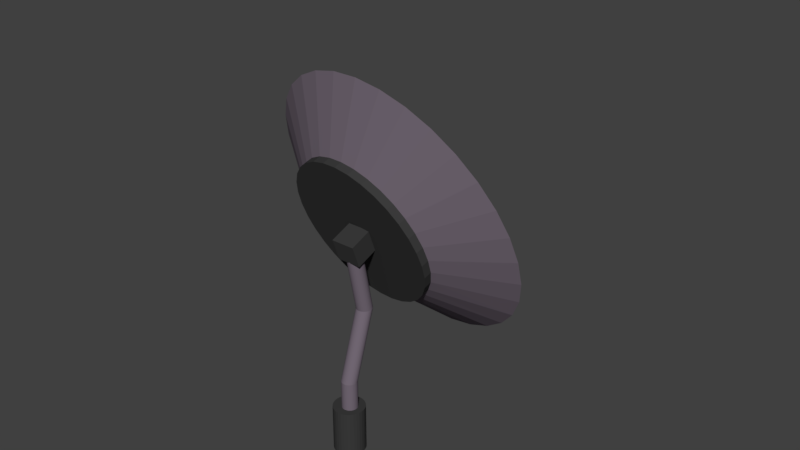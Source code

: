 # Source: satellite.blend  (saved by Blender 2.79.0; exported with 4.5.12 LTS)
import bpy
from mathutils import Matrix  # noqa: F401  (used for matrix-valued properties, if any)

bpy.ops.wm.read_factory_settings(use_empty=True)
scene = bpy.context.scene
scene.name = 'Scene'

# ---- collections
col_collection_1 = bpy.data.collections.new('Collection 1'); scene.collection.children.link(col_collection_1)

# ---- materials (node trees are filled in below, after node groups)
mat_material_001 = bpy.data.materials.new('Material.001')
mat_material_001.alpha_threshold = 0.0
mat_material_001.use_transparent_shadow = False
mat_material_001.diffuse_color = (0.04445, 0.04445, 0.04445, 1.0)
mat_material_001.roughness = 0.5
mat_material_002 = bpy.data.materials.new('Material.002')
mat_material_002.alpha_threshold = 0.0
mat_material_002.use_transparent_shadow = False
mat_material_002.diffuse_color = (0.1745, 0.1424, 0.1789, 1.0)
mat_material_002.roughness = 0.5

# ---- material node trees

# ---- world
world_world = bpy.data.worlds.new('World'); scene.world = world_world
world_world.color = (0.05088, 0.05088, 0.05088)
world_world.use_sun_shadow = False
world_world.sun_shadow_jitter_overblur = 0.0
world_world.cycles.sampling_method = 'MANUAL'

# ---- meshes
me_cylinder_004 = bpy.data.meshes.new('Cylinder.004')
me_cylinder_004.from_pydata([(-0.08287, 1.051, -0.1798), (-0.08287, 1.051, 1.82), (0.1122, 1.032, -0.1798), (0.1122, 1.032, 1.82), (0.2998, 0.975, -0.1798), (0.2998, 0.975, 1.82), (0.4727, 0.8826, -0.1798), (0.4727, 0.8826, 1.82), (0.6242, 0.7582, -0.1798), (0.6242, 0.7582, 1.82), (0.7486, 0.6067, -0.1798), (0.7486, 0.6067, 1.82), (0.841, 0.4338, -0.1798), (0.841, 0.4338, 1.82), (0.8979, 0.2462, -0.1798), (0.8979, 0.2462, 1.82), (0.9171, 0.05109, -0.1798), (0.9171, 0.05109, 1.82), (0.8979, -0.144, -0.1798), (0.8979, -0.144, 1.82), (0.841, -0.3316, -0.1798), (0.841, -0.3316, 1.82), (0.7486, -0.5045, -0.1798), (0.7486, -0.5045, 1.82), (0.6242, -0.656, -0.1798), (0.6242, -0.656, 1.82), (0.4727, -0.7804, -0.1798), (0.4727, -0.7804, 1.82), (0.2998, -0.8728, -0.1798), (0.2998, -0.8728, 1.82), (0.1122, -0.9297, -0.1798), (0.1122, -0.9297, 1.82), (-0.08287, -0.9489, -0.1798), (-0.08287, -0.9489, 1.82), (-0.278, -0.9297, -0.1798), (-0.278, -0.9297, 1.82), (-0.4656, -0.8728, -0.1798), (-0.4656, -0.8728, 1.82), (-0.6384, -0.7804, -0.1798), (-0.6384, -0.7804, 1.82), (-0.79, -0.656, -0.1798), (-0.79, -0.656, 1.82), (-0.9143, -0.5045, -0.1798), (-0.9143, -0.5045, 1.82), (-1.007, -0.3316, -0.1798), (-1.007, -0.3316, 1.82), (-1.064, -0.144, -0.1798), (-1.064, -0.144, 1.82), (-1.083, 0.0511, -0.1798), (-1.083, 0.0511, 1.82), (-1.064, 0.2462, -0.1798), (-1.064, 0.2462, 1.82), (-1.007, 0.4338, -0.1798), (-1.007, 0.4338, 1.82), (-0.9143, 0.6067, -0.1798), (-0.9143, 0.6067, 1.82), (-0.79, 0.7582, -0.1798), (-0.79, 0.7582, 1.82), (-0.6384, 0.8826, -0.1798), (-0.6384, 0.8826, 1.82), (-0.4656, 0.975, -0.1798), (-0.4656, 0.975, 1.82), (-0.278, 1.032, -0.1798), (-0.278, 1.032, 1.82)], [], [(0, 1, 3, 2), (2, 3, 5, 4), (4, 5, 7, 6), (6, 7, 9, 8), (8, 9, 11, 10), (10, 11, 13, 12), (12, 13, 15, 14), (14, 15, 17, 16), (16, 17, 19, 18), (18, 19, 21, 20), (20, 21, 23, 22), (22, 23, 25, 24), (24, 25, 27, 26), (26, 27, 29, 28), (28, 29, 31, 30), (30, 31, 33, 32), (32, 33, 35, 34), (34, 35, 37, 36), (36, 37, 39, 38), (38, 39, 41, 40), (40, 41, 43, 42), (42, 43, 45, 44), (44, 45, 47, 46), (46, 47, 49, 48), (48, 49, 51, 50), (50, 51, 53, 52), (52, 53, 55, 54), (54, 55, 57, 56), (56, 57, 59, 58), (58, 59, 61, 60), (3, 1, 63, 61, 59, 57, 55, 53, 51, 49, 47, 45, 43, 41, 39, 37, 35, 33, 31, 29, 27, 25, 23, 21, 19, 17, 15, 13, 11, 9, 7, 5), (60, 61, 63, 62), (62, 63, 1, 0), (0, 2, 4, 6, 8, 10, 12, 14, 16, 18, 20, 22, 24, 26, 28, 30, 32, 34, 36, 38, 40, 42, 44, 46, 48, 50, 52, 54, 56, 58, 60, 62)])
me_cylinder_004.materials.append(mat_material_001)
me_cylinder_004.use_remesh_preserve_volume = False
me_cylinder_004.use_remesh_preserve_attributes = False
me_cylinder_004.use_mirror_vertex_groups = False
me_cylinder_004.update()
me_cube_001 = bpy.data.meshes.new('Cube.001')
me_cube_001.from_pydata([(-1.035, -17.38, 5.984), (-1.035, -17.38, 7.984), (-1.035, -15.38, 5.984), (-1.035, -15.38, 7.984), (0.9646, -17.38, 5.984), (0.9646, -17.38, 7.984), (0.9646, -15.38, 5.984), (0.9646, -15.38, 7.984)], [], [(0, 1, 3, 2), (2, 3, 7, 6), (6, 7, 5, 4), (4, 5, 1, 0), (2, 6, 4, 0), (7, 3, 1, 5)])
me_cube_001.materials.append(mat_material_001)
me_cube_001.use_remesh_preserve_volume = False
me_cube_001.use_remesh_preserve_attributes = False
me_cube_001.use_mirror_vertex_groups = False
me_cube_001.update()
me_cylinder_002 = bpy.data.meshes.new('Cylinder.002')
me_cylinder_002.from_pydata([(0.7831, -1.33, 24.7), (0.7831, -1.33, 26.7), (0.9782, -1.349, 24.7), (0.9782, -1.349, 26.7), (1.166, -1.406, 24.7), (1.166, -1.406, 26.7), (1.339, -1.498, 24.7), (1.339, -1.498, 26.7), (1.49, -1.622, 24.7), (1.49, -1.622, 26.7), (1.615, -1.774, 24.7), (1.615, -1.774, 26.7), (1.707, -1.947, 24.7), (1.707, -1.947, 26.7), (1.764, -2.134, 24.7), (1.764, -2.134, 26.7), (1.783, -2.33, 24.7), (1.783, -2.33, 26.7), (1.764, -2.525, 24.7), (1.764, -2.525, 26.7), (1.707, -2.712, 24.7), (1.707, -2.712, 26.7), (1.615, -2.885, 24.7), (1.615, -2.885, 26.7), (1.49, -3.037, 24.7), (1.49, -3.037, 26.7), (1.339, -3.161, 24.7), (1.339, -3.161, 26.7), (1.166, -3.253, 24.7), (1.166, -3.253, 26.7), (0.9782, -3.31, 24.7), (0.9782, -3.31, 26.7), (0.7831, -3.33, 24.7), (0.7831, -3.33, 26.7), (0.588, -3.31, 24.7), (0.588, -3.31, 26.7), (0.4004, -3.253, 24.7), (0.4004, -3.253, 26.7), (0.2275, -3.161, 24.7), (0.2275, -3.161, 26.7), (0.07596, -3.037, 24.7), (0.07596, -3.037, 26.7), (-0.0484, -2.885, 24.7), (-0.0484, -2.885, 26.7), (-0.1408, -2.712, 24.7), (-0.1408, -2.712, 26.7), (-0.1977, -2.525, 24.7), (-0.1977, -2.525, 26.7), (-0.2169, -2.33, 24.7), (-0.2169, -2.33, 26.7), (-0.1977, -2.134, 24.7), (-0.1977, -2.134, 26.7), (-0.1408, -1.947, 24.7), (-0.1408, -1.947, 26.7), (-0.0484, -1.774, 24.7), (-0.0484, -1.774, 26.7), (0.07596, -1.622, 24.7), (0.07596, -1.622, 26.7), (0.2275, -1.498, 24.7), (0.2275, -1.498, 26.7), (0.4004, -1.406, 24.7), (0.4004, -1.406, 26.7), (0.588, -1.349, 24.7), (0.588, -1.349, 26.7), (0.9782, -1.349, 26.7), (0.7831, -1.33, 26.7), (1.166, -1.406, 26.7), (1.339, -1.498, 26.7), (1.49, -1.622, 26.7), (1.615, -1.774, 26.7), (1.707, -1.947, 26.7), (1.764, -2.134, 26.7), (1.783, -2.33, 26.7), (1.764, -2.525, 26.7), (1.707, -2.712, 26.7), (1.615, -2.885, 26.7), (1.49, -3.037, 26.7), (1.339, -3.161, 26.7), (1.166, -3.253, 26.7), (0.9782, -3.31, 26.7), (0.7831, -3.33, 26.7), (0.588, -3.31, 26.7), (0.4004, -3.253, 26.7), (0.2275, -3.161, 26.7), (0.07596, -3.037, 26.7), (-0.0484, -2.885, 26.7), (-0.1408, -2.712, 26.7), (-0.1977, -2.525, 26.7), (-0.2169, -2.33, 26.7), (-0.1977, -2.134, 26.7), (-0.1408, -1.947, 26.7), (-0.0484, -1.774, 26.7), (0.07596, -1.622, 26.7), (0.2275, -1.498, 26.7), (0.4004, -1.406, 26.7), (0.588, -1.349, 26.7), (0.9782, -1.349, 26.7), (0.7831, -1.33, 26.7), (1.166, -1.406, 26.7), (1.339, -1.498, 26.7), (1.49, -1.622, 26.7), (1.615, -1.774, 26.7), (1.707, -1.947, 26.7), (1.764, -2.134, 26.7), (1.783, -2.33, 26.7), (1.764, -2.525, 26.7), (1.707, -2.712, 26.7), (1.615, -2.885, 26.7), (1.49, -3.037, 26.7), (1.339, -3.161, 26.7), (1.166, -3.253, 26.7), (0.9782, -3.31, 26.7), (0.7831, -3.33, 26.7), (0.588, -3.31, 26.7), (0.4004, -3.253, 26.7), (0.2275, -3.161, 26.7), (0.07596, -3.037, 26.7), (-0.0484, -2.885, 26.7), (-0.1408, -2.712, 26.7), (-0.1977, -2.525, 26.7), (-0.2169, -2.33, 26.7), (-0.1977, -2.134, 26.7), (-0.1408, -1.947, 26.7), (-0.0484, -1.774, 26.7), (0.07596, -1.622, 26.7), (0.2275, -1.498, 26.7), (0.4004, -1.406, 26.7), (0.588, -1.349, 26.7), (0.9782, -1.349, 26.7), (0.7831, -1.33, 26.7), (1.166, -1.406, 26.7), (1.339, -1.498, 26.7), (1.49, -1.622, 26.7), (1.615, -1.774, 26.7), (1.707, -1.947, 26.7), (1.764, -2.134, 26.7), (1.783, -2.33, 26.7), (1.764, -2.525, 26.7), (1.707, -2.712, 26.7), (1.615, -2.885, 26.7), (1.49, -3.037, 26.7), (1.339, -3.161, 26.7), (1.166, -3.253, 26.7), (0.9782, -3.31, 26.7), (0.7831, -3.33, 26.7), (0.588, -3.31, 26.7), (0.4004, -3.253, 26.7), (0.2275, -3.161, 26.7), (0.07596, -3.037, 26.7), (-0.0484, -2.885, 26.7), (-0.1408, -2.712, 26.7), (-0.1977, -2.525, 26.7), (-0.2169, -2.33, 26.7), (-0.1977, -2.134, 26.7), (-0.1408, -1.947, 26.7), (-0.0484, -1.774, 26.7), (0.07596, -1.622, 26.7), (0.2275, -1.498, 26.7), (0.4004, -1.406, 26.7), (0.588, -1.349, 26.7), (0.9782, -1.349, 26.7), (0.7831, -1.33, 26.7), (1.166, -1.406, 26.7), (1.339, -1.498, 26.7), (1.49, -1.622, 26.7), (1.615, -1.774, 26.7), (1.707, -1.947, 26.7), (1.764, -2.134, 26.7), (1.783, -2.33, 26.7), (1.764, -2.525, 26.7), (1.707, -2.712, 26.7), (1.615, -2.885, 26.7), (1.49, -3.037, 26.7), (1.339, -3.161, 26.7), (1.166, -3.253, 26.7), (0.9782, -3.31, 26.7), (0.7831, -3.33, 26.7), (0.588, -3.31, 26.7), (0.4004, -3.253, 26.7), (0.2275, -3.161, 26.7), (0.07596, -3.037, 26.7), (-0.0484, -2.885, 26.7), (-0.1408, -2.712, 26.7), (-0.1977, -2.525, 26.7), (-0.2169, -2.33, 26.7), (-0.1977, -2.134, 26.7), (-0.1408, -1.947, 26.7), (-0.0484, -1.774, 26.7), (0.07596, -1.622, 26.7), (0.2275, -1.498, 26.7), (0.4004, -1.406, 26.7), (0.588, -1.349, 26.7), (0.9782, -1.349, 26.7), (0.7831, -1.33, 26.7), (1.166, -1.406, 26.7), (1.339, -1.498, 26.7), (1.49, -1.622, 26.7), (1.615, -1.774, 26.7), (1.707, -1.947, 26.7), (1.764, -2.134, 26.7), (1.783, -2.33, 26.7), (1.764, -2.525, 26.7), (1.707, -2.712, 26.7), (1.615, -2.885, 26.7), (1.49, -3.037, 26.7), (1.339, -3.161, 26.7), (1.166, -3.253, 26.7), (0.9782, -3.31, 26.7), (0.7831, -3.33, 26.7), (0.588, -3.31, 26.7), (0.4004, -3.253, 26.7), (0.2275, -3.161, 26.7), (0.07596, -3.037, 26.7), (-0.0484, -2.885, 26.7), (-0.1408, -2.712, 26.7), (-0.1977, -2.525, 26.7), (-0.2169, -2.33, 26.7), (-0.1977, -2.134, 26.7), (-0.1408, -1.947, 26.7), (-0.0484, -1.774, 26.7), (0.07596, -1.622, 26.7), (0.2275, -1.498, 26.7), (0.4004, -1.406, 26.7), (0.588, -1.349, 26.7), (0.9782, -1.349, 26.7), (0.7831, -1.33, 26.7), (1.166, -1.406, 26.7), (1.339, -1.498, 26.7), (1.49, -1.622, 26.7), (1.615, -1.774, 26.7), (1.707, -1.947, 26.7), (1.764, -2.134, 26.7), (1.783, -2.33, 26.7), (1.764, -2.525, 26.7), (1.707, -2.712, 26.7), (1.615, -2.885, 26.7), (1.49, -3.037, 26.7), (1.339, -3.161, 26.7), (1.166, -3.253, 26.7), (0.9782, -3.31, 26.7), (0.7831, -3.33, 26.7), (0.588, -3.31, 26.7), (0.4004, -3.253, 26.7), (0.2275, -3.161, 26.7), (0.07596, -3.037, 26.7), (-0.0484, -2.885, 26.7), (-0.1408, -2.712, 26.7), (-0.1977, -2.525, 26.7), (-0.2169, -2.33, 26.7), (-0.1977, -2.134, 26.7), (-0.1408, -1.947, 26.7), (-0.0484, -1.774, 26.7), (0.07596, -1.622, 26.7), (0.2275, -1.498, 26.7), (0.4004, -1.406, 26.7), (0.588, -1.349, 26.7), (0.9782, -1.349, 26.7), (0.7831, -1.33, 26.7), (1.166, -1.406, 26.7), (1.339, -1.498, 26.7), (1.49, -1.622, 26.7), (1.615, -1.774, 26.7), (1.707, -1.947, 26.7), (1.764, -2.134, 26.7), (1.783, -2.33, 26.7), (1.764, -2.525, 26.7), (1.707, -2.712, 26.7), (1.615, -2.885, 26.7), (1.49, -3.037, 26.7), (1.339, -3.161, 26.7), (1.166, -3.253, 26.7), (0.9782, -3.31, 26.7), (0.7831, -3.33, 26.7), (0.588, -3.31, 26.7), (0.4004, -3.253, 26.7), (0.2275, -3.161, 26.7), (0.07596, -3.037, 26.7), (-0.0484, -2.885, 26.7), (-0.1408, -2.712, 26.7), (-0.1977, -2.525, 26.7), (-0.2169, -2.33, 26.7), (-0.1977, -2.134, 26.7), (-0.1408, -1.947, 26.7), (-0.0484, -1.774, 26.7), (0.07596, -1.622, 26.7), (0.2275, -1.498, 26.7), (0.4004, -1.406, 26.7), (0.588, -1.349, 26.7), (0.9782, -1.349, 26.7), (0.7831, -1.33, 26.7), (1.166, -1.406, 26.7), (1.339, -1.498, 26.7), (1.49, -1.622, 26.7), (1.615, -1.774, 26.7), (1.707, -1.947, 26.7), (1.764, -2.134, 26.7), (1.783, -2.33, 26.7), (1.764, -2.525, 26.7), (1.707, -2.712, 26.7), (1.615, -2.885, 26.7), (1.49, -3.037, 26.7), (1.339, -3.161, 26.7), (1.166, -3.253, 26.7), (0.9782, -3.31, 26.7), (0.7831, -3.33, 26.7), (0.588, -3.31, 26.7), (0.4004, -3.253, 26.7), (0.2275, -3.161, 26.7), (0.07596, -3.037, 26.7), (-0.0484, -2.885, 26.7), (-0.1408, -2.712, 26.7), (-0.1977, -2.525, 26.7), (-0.2169, -2.33, 26.7), (-0.1977, -2.134, 26.7), (-0.1408, -1.947, 26.7), (-0.0484, -1.774, 26.7), (0.07596, -1.622, 26.7), (0.2275, -1.498, 26.7), (0.4004, -1.406, 26.7), (0.588, -1.349, 26.7), (0.9782, -1.349, 26.7), (0.7831, -1.33, 26.7), (1.166, -1.406, 26.7), (1.339, -1.498, 26.7), (1.49, -1.622, 26.7), (1.615, -1.774, 26.7), (1.707, -1.947, 26.7), (1.764, -2.134, 26.7), (1.783, -2.33, 26.7), (1.764, -2.525, 26.7), (1.707, -2.712, 26.7), (1.615, -2.885, 26.7), (1.49, -3.037, 26.7), (1.339, -3.161, 26.7), (1.166, -3.253, 26.7), (0.9782, -3.31, 26.7), (0.7831, -3.33, 26.7), (0.588, -3.31, 26.7), (0.4004, -3.253, 26.7), (0.2275, -3.161, 26.7), (0.07596, -3.037, 26.7), (-0.0484, -2.885, 26.7), (-0.1408, -2.712, 26.7), (-0.1977, -2.525, 26.7), (-0.2169, -2.33, 26.7), (-0.1977, -2.134, 26.7), (-0.1408, -1.947, 26.7), (-0.0484, -1.774, 26.7), (0.07596, -1.622, 26.7), (0.2275, -1.498, 26.7), (0.4004, -1.406, 26.7), (0.588, -1.349, 26.7), (0.9655, -1.404, 26.7), (0.7811, -1.386, 26.7), (1.143, -1.458, 26.7), (1.306, -1.546, 26.7), (1.449, -1.663, 26.7), (1.567, -1.806, 26.7), (1.654, -1.97, 26.7), (1.708, -2.147, 26.7), (1.726, -2.331, 26.7), (1.708, -2.516, 26.7), (1.654, -2.693, 26.7), (1.567, -2.856, 26.7), (1.449, -3.0, 26.7), (1.306, -3.117, 26.7), (1.143, -3.204, 26.7), (0.9654, -3.258, 26.7), (0.7811, -3.276, 26.7), (0.5967, -3.258, 26.7), (0.4194, -3.204, 26.7), (0.2561, -3.117, 26.7), (0.1129, -3.0, 26.7), (-0.00467, -2.856, 26.7), (-0.092, -2.693, 26.7), (-0.1458, -2.516, 26.7), (-0.1639, -2.331, 26.7), (-0.1458, -2.147, 26.7), (-0.092, -1.97, 26.7), (-0.004669, -1.806, 26.7), (0.1129, -1.663, 26.7), (0.2561, -1.546, 26.7), (0.4194, -1.458, 26.7), (0.5967, -1.404, 26.7), (1.169, -0.5138, 36.49), (1.511, -0.6176, 36.49), (1.511, -0.6176, 36.49), (1.169, -0.5138, 36.49), (1.511, -0.6176, 36.49), (1.169, -0.5138, 36.49), (1.511, -0.6176, 36.49), (1.169, -0.5138, 36.49), (1.511, -0.6176, 36.49), (1.169, -0.5138, 36.49), (1.511, -0.6176, 36.49), (1.169, -0.5138, 36.49), (1.511, -0.6176, 36.49), (1.169, -0.5138, 36.49), (1.511, -0.6176, 36.49), (1.169, -0.5138, 36.49), (1.511, -0.6176, 36.49), (1.169, -0.5138, 36.49), (1.169, -0.5138, 36.49), (0.813, -0.4787, 36.49), (1.511, -0.6176, 36.49), (1.826, -0.7862, 36.41), (2.103, -1.013, 36.49), (2.33, -1.289, 36.49), (2.498, -1.605, 36.49), (2.602, -1.947, 36.49), (2.637, -2.303, 36.49), (2.602, -2.659, 36.49), (2.498, -3.001, 36.49), (2.33, -3.316, 36.49), (2.103, -3.592, 36.49), (1.826, -3.819, 36.49), (1.511, -3.988, 36.49), (1.169, -4.092, 36.49), (0.813, -4.127, 36.49), (0.4572, -4.092, 36.49), (0.115, -3.988, 36.49), (-0.2003, -3.819, 36.49), (-0.4767, -3.592, 36.49), (-0.7036, -3.316, 36.49), (-0.8721, -3.001, 36.49), (-0.9759, -2.659, 36.49), (-1.011, -2.303, 36.49), (-0.9759, -1.947, 36.49), (-0.8721, -1.605, 36.49), (-0.7036, -1.289, 36.49), (-0.4767, -1.013, 36.49), (-0.2003, -0.7861, 36.49), (0.115, -0.6176, 36.49), (0.4572, -0.5138, 36.49), (1.146, -0.6153, 36.49), (0.8094, -0.5822, 36.49), (1.469, -0.7134, 36.49), (1.767, -0.8727, 36.49), (2.028, -1.087, 36.49), (2.243, -1.348, 36.49), (2.402, -1.646, 36.49), (2.5, -1.97, 36.49), (2.533, -2.306, 36.49), (2.5, -2.642, 36.49), (2.402, -2.965, 36.49), (2.243, -3.263, 36.49), (2.028, -3.525, 36.49), (1.767, -3.739, 36.49), (1.469, -3.898, 36.49), (1.146, -3.996, 36.49), (0.8094, -4.03, 36.49), (0.4731, -3.996, 36.49), (0.1498, -3.898, 36.49), (-0.1482, -3.739, 36.49), (-0.4094, -3.525, 36.49), (-0.6238, -3.263, 36.49), (-0.7831, -2.965, 36.49), (-0.8812, -2.642, 36.49), (-0.9143, -2.306, 36.49), (-0.8812, -1.97, 36.49), (-0.7831, -1.646, 36.49), (-0.6238, -1.348, 36.49), (-0.4094, -1.087, 36.49), (-0.1482, -0.8727, 36.49), (0.1498, -0.7134, 36.49), (0.4731, -0.6153, 36.49), (0.7829, -2.204, 26.7), (0.7526, -2.201, 26.7), (0.8121, -2.213, 26.7), (0.839, -2.227, 26.7), (0.8626, -2.246, 26.7), (0.8819, -2.27, 26.7), (0.8963, -2.297, 26.7), (0.9051, -2.326, 26.7), (0.9081, -2.356, 26.7), (0.9051, -2.387, 26.7), (0.8963, -2.416, 26.7), (0.8819, -2.443, 26.7), (0.8626, -2.466, 26.7), (0.839, -2.486, 26.7), (0.8121, -2.5, 26.7), (0.7829, -2.509, 26.7), (0.7526, -2.512, 26.7), (0.7223, -2.509, 26.7), (0.6931, -2.5, 26.7), (0.6662, -2.486, 26.7), (0.6426, -2.466, 26.7), (0.6233, -2.443, 26.7), (0.6089, -2.416, 26.7), (0.6001, -2.387, 26.7), (0.5971, -2.356, 26.7), (0.6001, -2.326, 26.7), (0.6089, -2.297, 26.7), (0.6233, -2.27, 26.7), (0.6426, -2.246, 26.7), (0.6662, -2.227, 26.7), (0.6931, -2.213, 26.7), (0.7223, -2.204, 26.7), (0.7829, -2.204, 46.26), (0.7526, -2.201, 46.26), (0.8121, -2.213, 46.26), (0.839, -2.227, 46.26), (0.8626, -2.246, 46.26), (0.8819, -2.27, 46.26), (0.8963, -2.297, 46.26), (0.9051, -2.326, 46.26), (0.9081, -2.356, 46.26), (0.9051, -2.387, 46.26), (0.8963, -2.416, 46.26), (0.8819, -2.443, 46.26), (0.8626, -2.466, 46.26), (0.839, -2.486, 46.26), (0.8121, -2.5, 46.26), (0.7829, -2.509, 46.26), (0.7526, -2.512, 46.26), (0.7223, -2.509, 46.26), (0.6931, -2.5, 46.26), (0.6662, -2.486, 46.26), (0.6426, -2.466, 46.26), (0.6233, -2.443, 46.26), (0.6089, -2.416, 46.26), (0.6001, -2.387, 46.26), (0.5971, -2.356, 46.26), (0.6001, -2.326, 46.26), (0.6089, -2.297, 46.26), (0.6233, -2.27, 46.26), (0.6426, -2.246, 46.26), (0.6662, -2.227, 46.26), (0.6931, -2.213, 46.26), (0.7223, -2.204, 46.26), (0.6874, -2.158, 44.95), (0.8808, -2.229, 44.09), (0.7129, -2.326, 42.46), (0.5605, -2.325, 45.36), (0.6341, -2.227, 48.78), (0.832, -2.168, 48.0), (0.8734, -2.439, 43.96), (0.6755, -2.498, 44.74), (0.6268, -2.437, 48.65), (0.7946, -2.34, 50.28), (0.9471, -2.341, 47.39), (0.8202, -2.508, 47.79), (0.6907, -2.226, 43.24), (0.7894, -2.169, 44.2), (0.8044, -2.267, 42.73), (0.8744, -2.175, 45.99), (0.7607, -2.133, 46.49), (0.6011, -2.225, 44.94), (0.6162, -2.324, 43.47), (0.6444, -2.168, 46.95), (0.5698, -2.266, 47.19), (0.7295, -2.174, 48.74), (0.942, -2.277, 45.63), (0.9134, -2.241, 47.92), (0.8001, -2.391, 42.65), (0.8987, -2.334, 43.61), (0.5942, -2.425, 44.82), (0.6838, -2.426, 43.11), (0.6088, -2.332, 49.13), (0.5655, -2.389, 47.11), (0.8238, -2.24, 49.63), (0.7075, -2.275, 50.09), (0.9377, -2.4, 45.55), (0.7781, -2.492, 44.0), (0.6331, -2.491, 46.75), (0.7032, -2.399, 50.01), (0.8914, -2.342, 49.27), (0.8632, -2.498, 45.79), (0.9064, -2.441, 47.8), (0.7468, -2.533, 46.25), (0.7182, -2.497, 48.54), (0.8168, -2.44, 49.5), (0.9782, -1.349, 26.7), (0.9782, -1.349, 24.7), (1.166, -1.406, 26.7), (1.511, -0.6176, 36.49), (1.169, -0.5138, 36.49), (0.9782, -1.349, 24.7), (1.166, -1.406, 24.7), (0.9782, -1.349, 24.7), (0.9782, -1.349, 24.7), (1.166, -1.406, 24.7), (1.87, -2.111, 28.7), (2.134, -2.052, 31.96), (1.807, -1.903, 28.7), (2.056, -1.796, 31.96), (1.705, -1.713, 28.7), (1.93, -1.56, 31.96), (0.5714, -1.243, 28.7), (0.5302, -0.9799, 31.96), (1.568, -1.545, 28.7), (1.761, -1.353, 31.96), (0.3643, -1.306, 28.7), (0.2744, -1.058, 31.96), (1.4, -1.408, 28.7), (1.554, -1.184, 31.96), (0.1733, -1.408, 28.7), (0.03856, -1.184, 31.96), (1.21, -1.306, 28.7), (1.318, -1.058, 31.96), (0.005964, -1.545, 28.7), (-0.1681, -1.353, 31.96), (0.7963, -0.9537, 31.96), (0.7869, -1.222, 28.7), (1.002, -1.243, 28.7), (1.062, -0.9799, 31.96), (-0.1314, -1.713, 28.7), (-0.3378, -1.56, 31.96), (-0.2334, -1.903, 28.7), (-0.4638, -1.796, 31.96), (-0.2963, -2.111, 28.7), (-0.5414, -2.052, 31.96), (-0.3175, -2.326, 28.7), (-0.5676, -2.318, 31.96), (-0.4638, -2.84, 31.96), (-0.2334, -2.749, 28.7), (-0.2963, -2.542, 28.7), (-0.5414, -2.584, 31.96), (1.891, -2.326, 28.7), (2.16, -2.318, 31.96), (1.87, -2.542, 28.7), (2.134, -2.584, 31.96), (1.807, -2.749, 28.7), (2.056, -2.84, 31.96), (1.705, -2.94, 28.7), (1.93, -3.075, 31.96), (1.568, -3.107, 28.7), (1.761, -3.282, 31.96), (1.4, -3.244, 28.7), (1.554, -3.452, 31.96), (1.21, -3.346, 28.7), (1.318, -3.578, 31.96), (1.002, -3.409, 28.7), (1.062, -3.655, 31.96), (0.7869, -3.43, 28.7), (0.7963, -3.682, 31.96), (0.5714, -3.409, 28.7), (0.5302, -3.655, 31.96), (0.3643, -3.346, 28.7), (0.2744, -3.578, 31.96), (0.1733, -3.244, 28.7), (0.03856, -3.452, 31.96), (0.005963, -3.107, 28.7), (-0.1681, -3.282, 31.96), (-0.1314, -2.94, 28.7), (-0.3378, -3.075, 31.96)], [(579, 577), (573, 579)], [(0, 1, 3, 2), (341, 340, 422, 423), (4, 5, 7, 6), (6, 7, 9, 8), (8, 9, 11, 10), (10, 11, 13, 12), (12, 13, 15, 14), (14, 15, 17, 16), (16, 17, 19, 18), (18, 19, 21, 20), (20, 21, 23, 22), (22, 23, 25, 24), (24, 25, 27, 26), (26, 27, 29, 28), (28, 29, 31, 30), (30, 31, 33, 32), (32, 33, 35, 34), (34, 35, 37, 36), (36, 37, 39, 38), (38, 39, 41, 40), (40, 41, 43, 42), (42, 43, 45, 44), (44, 45, 47, 46), (46, 47, 49, 48), (48, 49, 51, 50), (50, 51, 53, 52), (52, 53, 55, 54), (54, 55, 57, 56), (56, 57, 59, 58), (58, 59, 61, 60), (9, 7, 67, 68), (60, 61, 63, 62), (62, 63, 1, 0), (0, 2, 4, 6, 8, 10, 12, 14, 16, 18, 20, 22, 24, 26, 28, 30, 32, 34, 36, 38, 40, 42, 44, 46, 48, 50, 52, 54, 56, 58, 60, 62), (74, 73, 105, 106), (27, 25, 76, 77), (45, 43, 85, 86), (63, 61, 94, 95), (19, 17, 72, 73), (37, 35, 81, 82), (55, 53, 90, 91), (11, 9, 68, 69), (29, 27, 77, 78), (47, 45, 86, 87), (3, 1, 65, 64), (1, 63, 95, 65), (21, 19, 73, 74), (39, 37, 82, 83), (57, 55, 91, 92), (13, 11, 69, 70), (31, 29, 78, 79), (49, 47, 87, 88), (619, 621, 443, 442), (23, 21, 74, 75), (41, 39, 83, 84), (59, 57, 92, 93), (15, 13, 70, 71), (33, 31, 79, 80), (51, 49, 88, 89), (7, 5, 66, 67), (25, 23, 75, 76), (43, 41, 84, 85), (61, 59, 93, 94), (17, 15, 71, 72), (35, 33, 80, 81), (53, 51, 89, 90), (109, 108, 140, 141), (88, 87, 119, 120), (75, 74, 106, 107), (89, 88, 120, 121), (76, 75, 107, 108), (90, 89, 121, 122), (77, 76, 108, 109), (91, 90, 122, 123), (78, 77, 109, 110), (64, 65, 97, 96), (92, 91, 123, 124), (79, 78, 110, 111), (340, 339, 421, 422), (93, 92, 124, 125), (80, 79, 111, 112), (67, 66, 98, 99), (94, 93, 125, 126), (81, 80, 112, 113), (68, 67, 99, 100), (95, 94, 126, 127), (82, 81, 113, 114), (69, 68, 100, 101), (65, 95, 127, 97), (83, 82, 114, 115), (70, 69, 101, 102), (84, 83, 115, 116), (71, 70, 102, 103), (85, 84, 116, 117), (72, 71, 103, 104), (86, 85, 117, 118), (73, 72, 104, 105), (87, 86, 118, 119), (144, 143, 175, 176), (123, 122, 154, 155), (110, 109, 141, 142), (96, 97, 129, 128), (124, 123, 155, 156), (111, 110, 142, 143), (583, 619, 442, 441), (125, 124, 156, 157), (112, 111, 143, 144), (99, 98, 130, 131), (126, 125, 157, 158), (113, 112, 144, 145), (100, 99, 131, 132), (127, 126, 158, 159), (114, 113, 145, 146), (101, 100, 132, 133), (97, 127, 159, 129), (115, 114, 146, 147), (102, 101, 133, 134), (116, 115, 147, 148), (103, 102, 134, 135), (117, 116, 148, 149), (104, 103, 135, 136), (118, 117, 149, 150), (105, 104, 136, 137), (119, 118, 150, 151), (106, 105, 137, 138), (120, 119, 151, 152), (107, 106, 138, 139), (121, 120, 152, 153), (108, 107, 139, 140), (122, 121, 153, 154), (179, 178, 210, 211), (131, 130, 162, 163), (158, 157, 189, 190), (145, 144, 176, 177), (132, 131, 163, 164), (159, 158, 190, 191), (146, 145, 177, 178), (133, 132, 164, 165), (129, 159, 191, 161), (147, 146, 178, 179), (134, 133, 165, 166), (148, 147, 179, 180), (135, 134, 166, 167), (149, 148, 180, 181), (136, 135, 167, 168), (150, 149, 181, 182), (137, 136, 168, 169), (151, 150, 182, 183), (138, 137, 169, 170), (152, 151, 183, 184), (139, 138, 170, 171), (153, 152, 184, 185), (140, 139, 171, 172), (154, 153, 185, 186), (141, 140, 172, 173), (155, 154, 186, 187), (142, 141, 173, 174), (128, 129, 161, 160), (156, 155, 187, 188), (143, 142, 174, 175), (98, 66, 386, 388), (157, 156, 188, 189), (214, 213, 245, 246), (166, 165, 197, 198), (180, 179, 211, 212), (167, 166, 198, 199), (181, 180, 212, 213), (168, 167, 199, 200), (182, 181, 213, 214), (169, 168, 200, 201), (183, 182, 214, 215), (170, 169, 201, 202), (184, 183, 215, 216), (171, 170, 202, 203), (185, 184, 216, 217), (172, 171, 203, 204), (186, 185, 217, 218), (173, 172, 204, 205), (187, 186, 218, 219), (174, 173, 205, 206), (160, 161, 193, 192), (188, 187, 219, 220), (175, 174, 206, 207), (339, 338, 420, 421), (189, 188, 220, 221), (176, 175, 207, 208), (163, 162, 194, 195), (190, 189, 221, 222), (177, 176, 208, 209), (164, 163, 195, 196), (191, 190, 222, 223), (178, 177, 209, 210), (165, 164, 196, 197), (161, 191, 223, 193), (249, 248, 280, 281), (201, 200, 232, 233), (215, 214, 246, 247), (202, 201, 233, 234), (216, 215, 247, 248), (203, 202, 234, 235), (217, 216, 248, 249), (204, 203, 235, 236), (218, 217, 249, 250), (205, 204, 236, 237), (219, 218, 250, 251), (206, 205, 237, 238), (192, 193, 225, 224), (220, 219, 251, 252), (207, 206, 238, 239), (224, 256, 399, 397), (221, 220, 252, 253), (208, 207, 239, 240), (195, 194, 226, 227), (222, 221, 253, 254), (209, 208, 240, 241), (196, 195, 227, 228), (223, 222, 254, 255), (210, 209, 241, 242), (197, 196, 228, 229), (193, 223, 255, 225), (211, 210, 242, 243), (198, 197, 229, 230), (212, 211, 243, 244), (199, 198, 230, 231), (213, 212, 244, 245), (200, 199, 231, 232), (256, 257, 289, 288), (236, 235, 267, 268), (250, 249, 281, 282), (237, 236, 268, 269), (251, 250, 282, 283), (238, 237, 269, 270), (224, 225, 257, 256), (252, 251, 283, 284), (239, 238, 270, 271), (585, 583, 441, 440), (253, 252, 284, 285), (240, 239, 271, 272), (227, 226, 258, 259), (254, 253, 285, 286), (241, 240, 272, 273), (228, 227, 259, 260), (255, 254, 286, 287), (242, 241, 273, 274), (229, 228, 260, 261), (225, 255, 287, 257), (243, 242, 274, 275), (230, 229, 261, 262), (244, 243, 275, 276), (231, 230, 262, 263), (245, 244, 276, 277), (232, 231, 263, 264), (246, 245, 277, 278), (233, 232, 264, 265), (247, 246, 278, 279), (234, 233, 265, 266), (248, 247, 279, 280), (235, 234, 266, 267), (292, 291, 323, 324), (284, 283, 315, 316), (271, 270, 302, 303), (338, 337, 419, 420), (285, 284, 316, 317), (272, 271, 303, 304), (259, 258, 290, 291), (286, 285, 317, 318), (273, 272, 304, 305), (260, 259, 291, 292), (287, 286, 318, 319), (274, 273, 305, 306), (261, 260, 292, 293), (257, 287, 319, 289), (275, 274, 306, 307), (262, 261, 293, 294), (276, 275, 307, 308), (263, 262, 294, 295), (277, 276, 308, 309), (264, 263, 295, 296), (278, 277, 309, 310), (265, 264, 296, 297), (279, 278, 310, 311), (266, 265, 297, 298), (280, 279, 311, 312), (267, 266, 298, 299), (281, 280, 312, 313), (268, 267, 299, 300), (282, 281, 313, 314), (269, 268, 300, 301), (283, 282, 314, 315), (270, 269, 301, 302), (66, 5, 385, 386), (319, 318, 350, 351), (306, 305, 337, 338), (293, 292, 324, 325), (289, 319, 351, 321), (307, 306, 338, 339), (294, 293, 325, 326), (308, 307, 339, 340), (295, 294, 326, 327), (309, 308, 340, 341), (296, 295, 327, 328), (310, 309, 341, 342), (297, 296, 328, 329), (311, 310, 342, 343), (298, 297, 329, 330), (312, 311, 343, 344), (299, 298, 330, 331), (313, 312, 344, 345), (300, 299, 331, 332), (314, 313, 345, 346), (301, 300, 332, 333), (315, 314, 346, 347), (302, 301, 333, 334), (288, 289, 321, 320), (316, 315, 347, 348), (303, 302, 334, 335), (587, 585, 440, 439), (317, 316, 348, 349), (304, 303, 335, 336), (291, 290, 322, 323), (318, 317, 349, 350), (305, 304, 336, 337), (372, 371, 485, 486), (589, 602, 435, 465), (337, 336, 418, 419), (591, 587, 439, 438), (593, 589, 465, 464), (226, 194, 394, 396), (64, 96, 389, 387), (336, 335, 417, 418), (595, 591, 438, 437), (597, 593, 464, 463), (335, 334, 416, 417), (599, 595, 437, 436), (601, 597, 463, 462), (334, 333, 415, 416), (605, 599, 436, 434), (607, 601, 462, 461), (192, 224, 397, 395), (333, 332, 414, 415), (602, 605, 434, 435), (609, 607, 461, 460), (332, 331, 413, 414), (611, 609, 460, 459), (331, 330, 412, 413), (3, 64, 387, 384), (194, 162, 392, 394), (613, 611, 459, 458), (330, 329, 411, 412), (322, 290, 400, 404), (617, 613, 458, 457), (329, 328, 410, 411), (614, 617, 457, 456), (328, 327, 409, 410), (2, 3, 572, 573), (385, 384, 387, 386), (386, 387, 389, 388), (388, 389, 391, 390), (390, 391, 393, 392), (392, 393, 395, 394), (394, 395, 397, 396), (396, 397, 399, 398), (398, 399, 401, 400), (432, 431, 463, 464), (400, 401, 402, 404), (419, 418, 450, 451), (406, 405, 437, 438), (433, 432, 464, 465), (420, 419, 451, 452), (407, 406, 438, 439), (403, 433, 465, 435), (421, 420, 452, 453), (408, 407, 439, 440), (422, 421, 453, 454), (409, 408, 440, 441), (423, 422, 454, 455), (410, 409, 441, 442), (424, 423, 455, 456), (411, 410, 442, 443), (425, 424, 456, 457), (412, 411, 443, 444), (426, 425, 457, 458), (413, 412, 444, 445), (427, 426, 458, 459), (414, 413, 445, 446), (428, 427, 459, 460), (415, 414, 446, 447), (429, 428, 460, 461), (416, 415, 447, 448), (402, 403, 435, 434), (430, 429, 461, 462), (417, 416, 448, 449), (404, 402, 434, 436), (431, 430, 462, 463), (418, 417, 449, 450), (405, 404, 436, 437), (621, 623, 444, 443), (258, 226, 396, 398), (96, 128, 391, 389), (342, 341, 423, 424), (256, 288, 401, 399), (623, 625, 445, 444), (343, 342, 424, 425), (625, 627, 446, 445), (344, 343, 425, 426), (627, 629, 447, 446), (385, 5, 574, 575), (130, 98, 388, 390), (345, 344, 426, 427), (629, 631, 448, 447), (3, 384, 576, 572), (346, 345, 427, 428), (631, 633, 449, 448), (347, 346, 428, 429), (320, 321, 403, 402), (290, 258, 398, 400), (633, 635, 450, 449), (4, 2, 573, 580), (348, 347, 429, 430), (635, 637, 451, 450), (349, 348, 430, 431), (323, 322, 404, 405), (162, 130, 390, 392), (637, 639, 452, 451), (350, 349, 431, 432), (324, 323, 405, 406), (639, 641, 453, 452), (351, 350, 432, 433), (128, 160, 393, 391), (325, 324, 406, 407), (641, 643, 454, 453), (321, 351, 433, 403), (326, 325, 407, 408), (643, 645, 455, 454), (288, 320, 402, 401), (327, 326, 408, 409), (645, 614, 456, 455), (160, 192, 395, 393), (468, 466, 498, 500), (359, 358, 472, 473), (373, 372, 486, 487), (360, 359, 473, 474), (374, 373, 487, 488), (361, 360, 474, 475), (375, 374, 488, 489), (362, 361, 475, 476), (376, 375, 489, 490), (363, 362, 476, 477), (377, 376, 490, 491), (364, 363, 477, 478), (378, 377, 491, 492), (365, 364, 478, 479), (379, 378, 492, 493), (366, 365, 479, 480), (352, 353, 467, 466), (380, 379, 493, 494), (367, 366, 480, 481), (354, 352, 466, 468), (381, 380, 494, 495), (368, 367, 481, 482), (355, 354, 468, 469), (382, 381, 495, 496), (369, 368, 482, 483), (356, 355, 469, 470), (383, 382, 496, 497), (370, 369, 483, 484), (357, 356, 470, 471), (353, 383, 497, 467), (371, 370, 484, 485), (358, 357, 471, 472), (498, 499, 529, 528, 527, 526, 525, 524, 523, 522, 521, 520, 519, 518, 517, 516, 515, 514, 513, 512, 511, 510, 509, 508, 507, 506, 505, 504, 503, 502, 501, 500), (495, 494, 526, 527), (482, 481, 513, 514), (469, 468, 500, 501), (496, 495, 527, 528), (483, 482, 514, 515), (470, 469, 501, 502), (497, 496, 528, 529), (484, 483, 515, 516), (471, 470, 502, 503), (467, 497, 529, 499), (485, 484, 516, 517), (472, 471, 503, 504), (486, 485, 517, 518), (473, 472, 504, 505), (487, 486, 518, 519), (474, 473, 505, 506), (488, 487, 519, 520), (475, 474, 506, 507), (489, 488, 520, 521), (476, 475, 507, 508), (490, 489, 521, 522), (477, 476, 508, 509), (491, 490, 522, 523), (478, 477, 509, 510), (492, 491, 523, 524), (479, 478, 510, 511), (493, 492, 524, 525), (480, 479, 511, 512), (466, 467, 499, 498), (494, 493, 525, 526), (481, 480, 512, 513), (530, 543, 542), (531, 543, 545), (530, 542, 547), (530, 547, 549), (530, 549, 546), (531, 545, 552), (532, 544, 554), (533, 548, 556), (534, 550, 558), (535, 551, 560), (531, 552, 555), (532, 554, 557), (533, 556, 559), (534, 558, 561), (535, 560, 553), (536, 562, 567), (537, 563, 569), (538, 564, 570), (539, 565, 571), (540, 566, 568), (568, 571, 541), (568, 566, 571), (566, 539, 571), (571, 570, 541), (571, 565, 570), (565, 538, 570), (570, 569, 541), (570, 564, 569), (564, 537, 569), (569, 567, 541), (569, 563, 567), (563, 536, 567), (567, 568, 541), (567, 562, 568), (562, 540, 568), (553, 566, 540), (553, 560, 566), (560, 539, 566), (561, 565, 539), (561, 558, 565), (558, 538, 565), (559, 564, 538), (559, 556, 564), (556, 537, 564), (557, 563, 537), (557, 554, 563), (554, 536, 563), (555, 562, 536), (555, 552, 562), (552, 540, 562), (560, 561, 539), (560, 551, 561), (551, 534, 561), (558, 559, 538), (558, 550, 559), (550, 533, 559), (556, 557, 537), (556, 548, 557), (548, 532, 557), (554, 555, 536), (554, 544, 555), (544, 531, 555), (552, 553, 540), (552, 545, 553), (545, 535, 553), (546, 551, 535), (546, 549, 551), (549, 534, 551), (549, 550, 534), (549, 547, 550), (547, 533, 550), (547, 548, 533), (547, 542, 548), (542, 532, 548), (545, 546, 535), (545, 543, 546), (543, 530, 546), (542, 544, 532), (542, 543, 544), (543, 531, 544), (580, 573, 577, 578), (384, 385, 575, 576), (5, 4, 580, 574), (578, 577, 580, 581), (580, 578, 581, 579), (580, 572, 574), (574, 572, 576, 575), (373, 374, 615, 644), (644, 615, 614, 645), (372, 373, 644, 642), (642, 644, 645, 643), (371, 372, 642, 640), (640, 642, 643, 641), (370, 371, 640, 638), (638, 640, 641, 639), (369, 370, 638, 636), (636, 638, 639, 637), (368, 369, 636, 634), (634, 636, 637, 635), (367, 368, 634, 632), (632, 634, 635, 633), (366, 367, 632, 630), (630, 632, 633, 631), (365, 366, 630, 628), (628, 630, 631, 629), (364, 365, 628, 626), (626, 628, 629, 627), (363, 364, 626, 624), (624, 626, 627, 625), (362, 363, 624, 622), (622, 624, 625, 623), (361, 362, 622, 620), (620, 622, 623, 621), (374, 375, 616, 615), (615, 616, 617, 614), (375, 376, 612, 616), (616, 612, 613, 617), (376, 377, 610, 612), (612, 610, 611, 613), (377, 378, 608, 610), (610, 608, 609, 611), (378, 379, 606, 608), (608, 606, 607, 609), (353, 352, 604, 603), (603, 604, 605, 602), (379, 380, 600, 606), (606, 600, 601, 607), (352, 354, 598, 604), (604, 598, 599, 605), (380, 381, 596, 600), (600, 596, 597, 601), (354, 355, 594, 598), (598, 594, 595, 599), (381, 382, 592, 596), (596, 592, 593, 597), (355, 356, 590, 594), (594, 590, 591, 595), (382, 383, 588, 592), (592, 588, 589, 593), (356, 357, 586, 590), (590, 586, 587, 591), (383, 353, 603, 588), (588, 603, 602, 589), (357, 358, 584, 586), (586, 584, 585, 587), (358, 359, 582, 584), (584, 582, 583, 585), (359, 360, 618, 582), (582, 618, 619, 583), (360, 361, 620, 618), (618, 620, 621, 619)])
me_cylinder_002.polygons.foreach_set('material_index', [1, 0, 1, 1, 1, 1, 1, 1, 1, 1, 1, 1, 1, 1, 1, 1, 1, 1, 1, 1, 1, 1, 1, 1, 1, 1, 1, 1, 1, 1, 0, 1, 1, 1, 0, 0, 0, 0, 0, 0, 0, 0, 0, 0, 0, 0, 0, 0, 0, 0, 0, 0, 0, 0, 0, 0, 0, 0, 0, 0, 0, 0, 0, 0, 0, 0, 0, 0, 0, 0, 0, 0, 0, 0, 0, 0, 0, 0, 0, 0, 0, 0, 0, 0, 0, 0, 0, 0, 0, 0, 0, 0, 0, 0, 0, 0, 0, 0, 0, 0, 0, 0, 0, 0, 0, 0, 0, 0, 0, 0, 0, 0, 0, 0, 0, 0, 0, 0, 0, 0, 0, 0, 0, 0, 0, 0, 0, 0, 0, 0, 0, 0, 0, 0, 0, 0, 0, 0, 0, 0, 0, 0, 0, 0, 0, 0, 0, 0, 0, 0, 0, 0, 0, 0, 0, 0, 0, 0, 0, 0, 0, 0, 0, 0, 0, 0, 0, 0, 0, 0, 0, 0, 0, 0, 0, 0, 0, 0, 0, 0, 0, 0, 0, 0, 0, 0, 0, 0, 0, 0, 0, 0, 0, 0, 0, 0, 0, 0, 0, 0, 0, 0, 0, 0, 0, 0, 0, 0, 0, 0, 0, 0, 0, 0, 0, 0, 0, 0, 0, 0, 0, 0, 0, 0, 0, 0, 0, 0, 0, 0, 0, 0, 0, 0, 0, 0, 0, 0, 0, 0, 0, 0, 0, 0, 0, 0, 0, 0, 0, 0, 0, 0, 0, 0, 0, 0, 0, 0, 0, 0, 0, 0, 0, 0, 0, 0, 0, 0, 0, 0, 0, 0, 0, 0, 0, 0, 0, 0, 0, 0, 0, 0, 0, 0, 0, 0, 0, 0, 0, 0, 0, 0, 0, 0, 0, 0, 0, 0, 0, 0, 0, 0, 0, 0, 0, 0, 0, 0, 0, 0, 0, 0, 0, 0, 0, 0, 0, 0, 0, 0, 0, 0, 1, 0, 0, 0, 0, 0, 0, 0, 0, 0, 0, 0, 0, 0, 0, 0, 0, 0, 0, 0, 0, 0, 0, 0, 0, 0, 0, 0, 0, 0, 0, 0, 1, 0, 0, 0, 0, 0, 0, 0, 0, 1, 0, 1, 1, 1, 1, 1, 1, 1, 1, 1, 1, 1, 1, 1, 1, 1, 1, 1, 1, 1, 1, 1, 1, 1, 1, 1, 1, 1, 1, 1, 1, 1, 0, 0, 0, 0, 0, 0, 0, 0, 0, 0, 0, 0, 0, 0, 0, 0, 0, 0, 0, 0, 0, 0, 0, 0, 0, 0, 0, 0, 0, 0, 0, 0, 0, 0, 0, 0, 0, 0, 0, 0, 0, 0, 0, 1, 1, 1, 1, 1, 1, 1, 1, 1, 1, 1, 1, 1, 1, 1, 1, 1, 1, 1, 1, 1, 1, 1, 1, 1, 1, 1, 1, 1, 1, 1, 0, 0, 0, 0, 0, 0, 0, 0, 0, 0, 0, 0, 0, 0, 0, 0, 0, 0, 0, 0, 0, 0, 0, 0, 0, 0, 0, 0, 0, 0, 0, 0, 0, 0, 0, 0, 0, 0, 0, 0, 0, 0, 0, 0, 0, 0, 0, 0, 0, 0, 0, 0, 0, 0, 0, 0, 0, 0, 0, 0, 0, 0, 0, 0, 0, 0, 0, 0, 0, 0, 0, 0, 0, 0, 0, 0, 0, 0, 0, 0, 0, 0, 0, 0, 0, 0, 0, 0, 0, 0, 0, 0, 0, 0, 0, 0, 0, 0, 0, 0, 0, 0, 0, 0, 0, 0, 0, 0, 0, 0, 0, 0, 0, 0, 1, 0, 0, 0, 0, 0, 0, 0, 0, 0, 0, 0, 0, 0, 0, 0, 0, 0, 0, 0, 0, 0, 0, 0, 0, 0, 0, 0, 0, 0, 0, 0, 0, 0, 0, 0, 0, 0, 0, 0, 0, 0, 0, 0, 0, 0, 0, 0, 0, 0, 0, 0, 0, 0, 0, 0, 0, 0, 0, 0, 0, 0, 0, 0, 0, 0, 0, 0, 0])
me_cylinder_002.materials.append(mat_material_002)
me_cylinder_002.materials.append(mat_material_001)
me_cylinder_002.use_remesh_preserve_volume = False
me_cylinder_002.use_remesh_preserve_attributes = False
me_cylinder_002.use_mirror_vertex_groups = False
me_cylinder_002.update()
me_cylinder_001 = bpy.data.meshes.new('Cylinder.001')
me_cylinder_001.from_pydata([(0.0, 1.069, -1.826), (0.0, 1.069, 0.174), (0.1951, 1.049, -1.826), (0.1951, 1.049, 0.174), (0.3827, 0.9926, -1.826), (0.3827, 0.9926, 0.174), (0.5556, 0.9001, -1.826), (0.5556, 0.9001, 0.174), (0.7071, 0.7758, -1.826), (0.7071, 0.7758, 0.174), (0.8315, 0.6242, -1.826), (0.8315, 0.6242, 0.174), (0.9239, 0.4514, -1.826), (0.9239, 0.4514, 0.174), (0.9808, 0.2638, -1.826), (0.9808, 0.2638, 0.174), (1.0, 0.06868, -1.826), (1.0, 0.06868, 0.174), (0.9808, -0.1264, -1.826), (0.9808, -0.1264, 0.174), (0.9239, -0.314, -1.826), (0.9239, -0.314, 0.174), (0.8315, -0.4869, -1.826), (0.8315, -0.4869, 0.174), (0.7071, -0.6384, -1.826), (0.7071, -0.6384, 0.174), (0.5556, -0.7628, -1.826), (0.5556, -0.7628, 0.174), (0.3827, -0.8552, -1.826), (0.3827, -0.8552, 0.174), (0.1951, -0.9121, -1.826), (0.1951, -0.9121, 0.174), (-3.258e-07, -0.9313, -1.826), (-3.258e-07, -0.9313, 0.174), (-0.1951, -0.9121, -1.826), (-0.1951, -0.9121, 0.174), (-0.3827, -0.8552, -1.826), (-0.3827, -0.8552, 0.174), (-0.5556, -0.7628, -1.826), (-0.5556, -0.7628, 0.174), (-0.7071, -0.6384, -1.826), (-0.7071, -0.6384, 0.174), (-0.8315, -0.4869, -1.826), (-0.8315, -0.4869, 0.174), (-0.9239, -0.314, -1.826), (-0.9239, -0.314, 0.174), (-0.9808, -0.1264, -1.826), (-0.9808, -0.1264, 0.174), (-1.0, 0.06868, -1.826), (-1.0, 0.06868, 0.174), (-0.9808, 0.2638, -1.826), (-0.9808, 0.2638, 0.174), (-0.9239, 0.4514, -1.826), (-0.9239, 0.4514, 0.174), (-0.8315, 0.6242, -1.826), (-0.8315, 0.6242, 0.174), (-0.7071, 0.7758, -1.826), (-0.7071, 0.7758, 0.174), (-0.5556, 0.9001, -1.826), (-0.5556, 0.9001, 0.174), (-0.3827, 0.9926, -1.826), (-0.3827, 0.9926, 0.174), (-0.1951, 1.049, -1.826), (-0.1951, 1.049, 0.174), (6.257e-07, 3.934, -3.58), (0.1951, 3.915, -3.58), (0.3827, 3.858, -3.58), (0.5556, 3.765, -3.58), (0.7071, 3.641, -3.58), (0.8315, 3.489, -3.58), (0.9239, 3.316, -3.58), (0.9808, 3.129, -3.58), (1.0, 2.934, -3.58), (0.9808, 2.739, -3.58), (0.9239, 2.551, -3.58), (0.8315, 2.378, -3.58), (0.7071, 2.227, -3.58), (0.5556, 2.102, -3.58), (0.3827, 2.01, -3.58), (0.1951, 1.953, -3.58), (2.998e-07, 1.934, -3.58), (-0.1951, 1.953, -3.58), (-0.3827, 2.01, -3.58), (-0.5556, 2.102, -3.58), (-0.7071, 2.227, -3.58), (-0.8315, 2.378, -3.58), (-0.9239, 2.551, -3.58), (-0.9808, 2.739, -3.58), (-1.0, 2.934, -3.58), (-0.9808, 3.129, -3.58), (-0.9239, 3.316, -3.58), (-0.8315, 3.489, -3.58), (-0.7071, 3.641, -3.58), (-0.5556, 3.765, -3.58), (-0.3827, 3.858, -3.58), (-0.1951, 3.915, -3.58), (2.233e-06, 2.268, -5.219), (0.1951, 2.249, -5.219), (0.3827, 2.192, -5.219), (0.5556, 2.1, -5.219), (0.7071, 1.975, -5.219), (0.8315, 1.824, -5.219), (0.9239, 1.651, -5.219), (0.9808, 1.463, -5.219), (1.0, 1.268, -5.219), (0.9808, 1.073, -5.219), (0.9239, 0.8855, -5.219), (0.8315, 0.7127, -5.219), (0.7071, 0.5611, -5.219), (0.5556, 0.4368, -5.219), (0.3827, 0.3444, -5.219), (0.1951, 0.2874, -5.219), (1.907e-06, 0.2682, -5.219), (-0.1951, 0.2874, -5.219), (-0.3827, 0.3444, -5.219), (-0.5556, 0.4368, -5.219), (-0.7071, 0.5611, -5.219), (-0.8315, 0.7127, -5.219), (-0.9239, 0.8855, -5.219), (-0.9808, 1.073, -5.219), (-1.0, 1.268, -5.219), (-0.9808, 1.463, -5.219), (-0.9239, 1.651, -5.219), (-0.8315, 1.824, -5.219), (-0.7071, 1.975, -5.219), (-0.5556, 2.1, -5.219), (-0.3827, 2.192, -5.219), (-0.1951, 2.249, -5.219)], [], [(0, 1, 3, 2), (2, 3, 5, 4), (4, 5, 7, 6), (6, 7, 9, 8), (8, 9, 11, 10), (10, 11, 13, 12), (12, 13, 15, 14), (14, 15, 17, 16), (16, 17, 19, 18), (18, 19, 21, 20), (20, 21, 23, 22), (22, 23, 25, 24), (24, 25, 27, 26), (26, 27, 29, 28), (28, 29, 31, 30), (30, 31, 33, 32), (32, 33, 35, 34), (34, 35, 37, 36), (36, 37, 39, 38), (38, 39, 41, 40), (40, 41, 43, 42), (42, 43, 45, 44), (44, 45, 47, 46), (46, 47, 49, 48), (48, 49, 51, 50), (50, 51, 53, 52), (52, 53, 55, 54), (54, 55, 57, 56), (56, 57, 59, 58), (58, 59, 61, 60), (3, 1, 63, 61, 59, 57, 55, 53, 51, 49, 47, 45, 43, 41, 39, 37, 35, 33, 31, 29, 27, 25, 23, 21, 19, 17, 15, 13, 11, 9, 7, 5), (60, 61, 63, 62), (62, 63, 1, 0), (54, 56, 92, 91), (77, 78, 110, 109), (10, 12, 70, 69), (28, 30, 79, 78), (46, 48, 88, 87), (2, 4, 66, 65), (20, 22, 75, 74), (38, 40, 84, 83), (56, 58, 93, 92), (12, 14, 71, 70), (30, 32, 80, 79), (48, 50, 89, 88), (4, 6, 67, 66), (22, 24, 76, 75), (40, 42, 85, 84), (58, 60, 94, 93), (14, 16, 72, 71), (32, 34, 81, 80), (50, 52, 90, 89), (6, 8, 68, 67), (24, 26, 77, 76), (42, 44, 86, 85), (60, 62, 95, 94), (16, 18, 73, 72), (34, 36, 82, 81), (52, 54, 91, 90), (8, 10, 69, 68), (26, 28, 78, 77), (44, 46, 87, 86), (0, 2, 65, 64), (62, 0, 64, 95), (18, 20, 74, 73), (36, 38, 83, 82), (96, 97, 98, 99, 100, 101, 102, 103, 104, 105, 106, 107, 108, 109, 110, 111, 112, 113, 114, 115, 116, 117, 118, 119, 120, 121, 122, 123, 124, 125, 126, 127), (64, 65, 97, 96), (91, 92, 124, 123), (78, 79, 111, 110), (65, 66, 98, 97), (92, 93, 125, 124), (79, 80, 112, 111), (66, 67, 99, 98), (93, 94, 126, 125), (80, 81, 113, 112), (67, 68, 100, 99), (94, 95, 127, 126), (81, 82, 114, 113), (68, 69, 101, 100), (95, 64, 96, 127), (82, 83, 115, 114), (69, 70, 102, 101), (83, 84, 116, 115), (70, 71, 103, 102), (84, 85, 117, 116), (71, 72, 104, 103), (85, 86, 118, 117), (72, 73, 105, 104), (86, 87, 119, 118), (73, 74, 106, 105), (87, 88, 120, 119), (74, 75, 107, 106), (88, 89, 121, 120), (75, 76, 108, 107), (89, 90, 122, 121), (76, 77, 109, 108), (90, 91, 123, 122)])
me_cylinder_001.materials.append(mat_material_002)
me_cylinder_001.use_remesh_preserve_volume = False
me_cylinder_001.use_remesh_preserve_attributes = False
me_cylinder_001.use_mirror_vertex_groups = False
me_cylinder_001.update()

# ---- objects
ob_cylinder_002 = bpy.data.objects.new('Cylinder.002', me_cylinder_004)
ob_cube = bpy.data.objects.new('Cube', me_cube_001)
ob_cylinder_001 = bpy.data.objects.new('Cylinder.001', me_cylinder_002)
ob_cylinder = bpy.data.objects.new('Cylinder', me_cylinder_001)

# ---- transforms, parenting, visibility, modifiers, constraints
ob_cylinder_002.location = (0.0, 0.0, 0.0)
ob_cylinder_002.scale = (1.0, 1.0, 1.5)
ob_cylinder_002.lineart.crease_threshold = 0.0
ob_cube.location = (0.0, -4.547e-13, 9.095e-13)
ob_cube.rotation_euler = (-1.222, -0.0, 0.0)
ob_cube.scale = (0.75, 0.75, 0.75)
ob_cube.lineart.crease_threshold = 0.0
ob_cylinder_001.location = (2.842e-14, 0.0, 0.0)
ob_cylinder_001.rotation_euler = (-1.185, -0.3386, -0.2481)
ob_cylinder_001.scale = (5.0, 5.0, 0.25)
ob_cylinder_001.lineart.crease_threshold = 0.0
ob_cylinder.location = (0.0, 0.0, 0.0)
ob_cylinder.scale = (0.5, 0.5, -2.495)
ob_cylinder.lineart.crease_threshold = 0.0

# ---- collection membership
col_collection_1.objects.link(ob_cylinder_002)
col_collection_1.objects.link(ob_cube)
col_collection_1.objects.link(ob_cylinder_001)
col_collection_1.objects.link(ob_cylinder)

# ---- scene / render settings (as saved in the file)
scene.frame_start = 1; scene.frame_end = 250; scene.frame_set(1)
scene.render.engine = 'BLENDER_EEVEE_NEXT'
scene.render.resolution_percentage = 50
scene.render.dither_intensity = 0.0
scene.cycles.use_denoising = False
scene.cycles.samples = 128
scene.cycles.sampling_pattern = 'TABULATED_SOBOL'
scene.cycles.use_adaptive_sampling = False
scene.cycles.use_light_tree = False
scene.cycles.blur_glossy = 0.0
scene.cycles.sample_clamp_indirect = 0.0
scene.view_settings.view_transform = 'Standard'
bpy.context.view_layer.update()

# ---- added for rendering (the .blend has no active camera and no usable light): camera, sun
cam_auto = bpy.data.cameras.new('AutoCamera')
cam_auto.lens = 50.0
cam_auto.sensor_width = 36.0
cam_auto.clip_end = 1000.0
ob_auto_camera = bpy.data.objects.new('AutoCamera', cam_auto)
scene.collection.objects.link(ob_auto_camera)
ob_auto_camera.location = (37.0329, -39.74, 42.6711)
ob_auto_camera.rotation_euler = (1.09748, -7.21219e-08, 0.694738)
scene.camera = ob_auto_camera
light_auto_sun = bpy.data.lights.new('AutoSun', 'SUN')
light_auto_sun.energy = 3.0
light_auto_sun.angle = 0.0523599
ob_auto_sun = bpy.data.objects.new('AutoSun', light_auto_sun)
scene.collection.objects.link(ob_auto_sun)
ob_auto_sun.rotation_euler = (0.872665, 0.174533, 0.523599)
bpy.context.view_layer.update()
